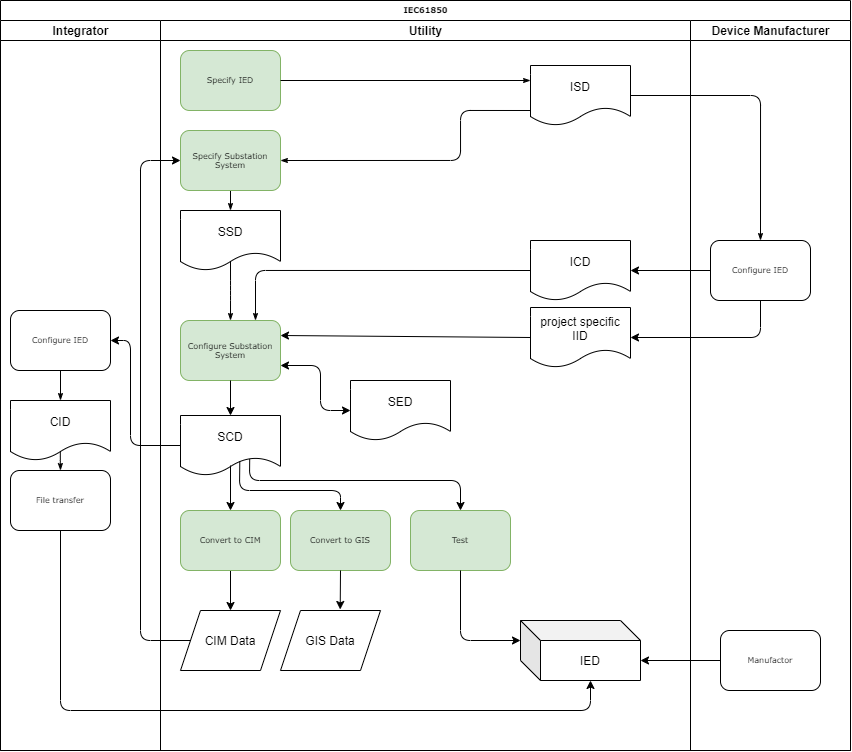

The diagram above was exported from draw.io. Its source (the exported page's mxGraphModel, read from the mxfile embedded in the PNG):
<mxGraphModel dx="981" dy="567" grid="1" gridSize="10" guides="1" tooltips="1" connect="1" arrows="1" fold="1" page="1" pageScale="1" pageWidth="1100" pageHeight="850" background="#FFFFFF" math="0" shadow="0">
  <root>
    <mxCell id="0" />
    <mxCell id="1" parent="0" />
    <mxCell id="77e6c97f196da883-1" value="IEC61850" style="swimlane;html=1;childLayout=stackLayout;startSize=20;rounded=0;shadow=0;labelBackgroundColor=none;strokeWidth=1;fontFamily=Verdana;fontSize=8;align=center;" parent="1" vertex="1">
      <mxGeometry x="70" y="40" width="850" height="750" as="geometry" />
    </mxCell>
    <mxCell id="77e6c97f196da883-4" value="Integrator" style="swimlane;html=1;startSize=20;" parent="77e6c97f196da883-1" vertex="1">
      <mxGeometry y="20" width="160" height="730" as="geometry" />
    </mxCell>
    <mxCell id="Q_oXqvdiSMBHIqt3jTjs-22" style="edgeStyle=orthogonalEdgeStyle;rounded=1;html=1;labelBackgroundColor=none;startArrow=none;startFill=0;startSize=5;endArrow=classicThin;endFill=1;endSize=5;jettySize=auto;orthogonalLoop=1;strokeWidth=1;fontFamily=Verdana;fontSize=8;entryX=0.5;entryY=0;entryDx=0;entryDy=0;exitX=0.5;exitY=1;exitDx=0;exitDy=0;" edge="1" parent="77e6c97f196da883-4" source="Q_oXqvdiSMBHIqt3jTjs-20" target="Q_oXqvdiSMBHIqt3jTjs-19">
      <mxGeometry relative="1" as="geometry">
        <mxPoint x="-550" y="415" as="sourcePoint" />
        <mxPoint x="-550" y="450" as="targetPoint" />
        <Array as="points" />
      </mxGeometry>
    </mxCell>
    <mxCell id="Q_oXqvdiSMBHIqt3jTjs-31" style="edgeStyle=orthogonalEdgeStyle;rounded=1;html=1;labelBackgroundColor=none;startArrow=none;startFill=0;startSize=5;endArrow=classicThin;endFill=1;endSize=5;jettySize=auto;orthogonalLoop=1;strokeWidth=1;fontFamily=Verdana;fontSize=8;entryX=0.5;entryY=0;entryDx=0;entryDy=0;exitX=0.498;exitY=0.852;exitDx=0;exitDy=0;exitPerimeter=0;" edge="1" parent="77e6c97f196da883-4" source="Q_oXqvdiSMBHIqt3jTjs-19" target="Q_oXqvdiSMBHIqt3jTjs-71">
      <mxGeometry relative="1" as="geometry">
        <mxPoint x="-80" y="540" as="sourcePoint" />
        <mxPoint x="80" y="450" as="targetPoint" />
        <Array as="points">
          <mxPoint x="60" y="440" />
          <mxPoint x="60" y="440" />
        </Array>
      </mxGeometry>
    </mxCell>
    <mxCell id="Q_oXqvdiSMBHIqt3jTjs-20" value="Configure IED" style="rounded=1;whiteSpace=wrap;html=1;shadow=0;labelBackgroundColor=none;strokeWidth=1;fontFamily=Verdana;fontSize=8;align=center;" vertex="1" parent="77e6c97f196da883-4">
      <mxGeometry x="10" y="290" width="100" height="60" as="geometry" />
    </mxCell>
    <mxCell id="Q_oXqvdiSMBHIqt3jTjs-19" value="CID" style="shape=document;whiteSpace=wrap;html=1;boundedLbl=1;" vertex="1" parent="77e6c97f196da883-4">
      <mxGeometry x="10" y="380" width="100" height="60" as="geometry" />
    </mxCell>
    <mxCell id="Q_oXqvdiSMBHIqt3jTjs-71" value="File transfer" style="rounded=1;whiteSpace=wrap;html=1;shadow=0;labelBackgroundColor=none;strokeWidth=1;fontFamily=Verdana;fontSize=8;align=center;" vertex="1" parent="77e6c97f196da883-4">
      <mxGeometry x="10" y="450" width="100" height="60" as="geometry" />
    </mxCell>
    <mxCell id="77e6c97f196da883-2" value="Utility" style="swimlane;html=1;startSize=20;" parent="77e6c97f196da883-1" vertex="1">
      <mxGeometry x="160" y="20" width="530" height="730" as="geometry" />
    </mxCell>
    <mxCell id="Q_oXqvdiSMBHIqt3jTjs-60" value="" style="endArrow=classic;html=1;exitX=0.5;exitY=1;exitDx=0;exitDy=0;entryX=0.5;entryY=0;entryDx=0;entryDy=0;" edge="1" parent="77e6c97f196da883-2" source="Q_oXqvdiSMBHIqt3jTjs-34" target="Q_oXqvdiSMBHIqt3jTjs-58">
      <mxGeometry width="50" height="50" relative="1" as="geometry">
        <mxPoint x="69.75999999999999" y="545" as="sourcePoint" />
        <mxPoint x="30" y="570" as="targetPoint" />
      </mxGeometry>
    </mxCell>
    <mxCell id="Q_oXqvdiSMBHIqt3jTjs-58" value="CIM Data" style="shape=parallelogram;perimeter=parallelogramPerimeter;whiteSpace=wrap;html=1;fixedSize=1;" vertex="1" parent="77e6c97f196da883-2">
      <mxGeometry x="20" y="590" width="100" height="60" as="geometry" />
    </mxCell>
    <mxCell id="Q_oXqvdiSMBHIqt3jTjs-12" value="SCD" style="shape=document;whiteSpace=wrap;html=1;boundedLbl=1;" vertex="1" parent="77e6c97f196da883-2">
      <mxGeometry x="20" y="395" width="100" height="60" as="geometry" />
    </mxCell>
    <mxCell id="Q_oXqvdiSMBHIqt3jTjs-14" style="edgeStyle=orthogonalEdgeStyle;rounded=1;html=1;labelBackgroundColor=none;startArrow=none;startFill=0;startSize=5;endArrow=classicThin;endFill=1;endSize=5;jettySize=auto;orthogonalLoop=1;strokeWidth=1;fontFamily=Verdana;fontSize=8;entryX=0.5;entryY=0;entryDx=0;entryDy=0;exitX=0.5;exitY=1;exitDx=0;exitDy=0;" edge="1" parent="77e6c97f196da883-2" source="Q_oXqvdiSMBHIqt3jTjs-2" target="Q_oXqvdiSMBHIqt3jTjs-8">
      <mxGeometry relative="1" as="geometry">
        <mxPoint x="40" y="210" as="sourcePoint" />
        <mxPoint x="105" y="310" as="targetPoint" />
        <Array as="points" />
      </mxGeometry>
    </mxCell>
    <mxCell id="Q_oXqvdiSMBHIqt3jTjs-15" style="edgeStyle=orthogonalEdgeStyle;rounded=1;html=1;labelBackgroundColor=none;startArrow=none;startFill=0;startSize=5;endArrow=classicThin;endFill=1;endSize=5;jettySize=auto;orthogonalLoop=1;strokeWidth=1;fontFamily=Verdana;fontSize=8;entryX=0.5;entryY=0;entryDx=0;entryDy=0;exitX=0.5;exitY=0.833;exitDx=0;exitDy=0;exitPerimeter=0;" edge="1" parent="77e6c97f196da883-2" source="Q_oXqvdiSMBHIqt3jTjs-8" target="Q_oXqvdiSMBHIqt3jTjs-4">
      <mxGeometry relative="1" as="geometry">
        <mxPoint x="530" y="309.9999999999999" as="sourcePoint" />
        <mxPoint x="115" y="320" as="targetPoint" />
        <Array as="points">
          <mxPoint x="70" y="270" />
          <mxPoint x="70" y="270" />
        </Array>
      </mxGeometry>
    </mxCell>
    <mxCell id="Q_oXqvdiSMBHIqt3jTjs-16" value="" style="endArrow=classic;startArrow=classic;html=1;exitX=1;exitY=0.75;exitDx=0;exitDy=0;entryX=0;entryY=0.5;entryDx=0;entryDy=0;" edge="1" parent="77e6c97f196da883-2" source="Q_oXqvdiSMBHIqt3jTjs-4" target="Q_oXqvdiSMBHIqt3jTjs-11">
      <mxGeometry width="50" height="50" relative="1" as="geometry">
        <mxPoint x="450" y="380" as="sourcePoint" />
        <mxPoint x="500" y="330" as="targetPoint" />
        <Array as="points">
          <mxPoint x="160" y="345" />
          <mxPoint x="160" y="390" />
        </Array>
      </mxGeometry>
    </mxCell>
    <mxCell id="77e6c97f196da883-8" value="Specify IED" style="rounded=1;whiteSpace=wrap;html=1;shadow=0;labelBackgroundColor=none;strokeWidth=1;fontFamily=Verdana;fontSize=8;align=center;fillColor=#d5e8d4;strokeColor=#82b366;" parent="77e6c97f196da883-2" vertex="1">
      <mxGeometry x="20" y="30" width="100" height="60" as="geometry" />
    </mxCell>
    <mxCell id="Q_oXqvdiSMBHIqt3jTjs-2" value="Specify Substation System" style="rounded=1;whiteSpace=wrap;html=1;shadow=0;labelBackgroundColor=none;strokeWidth=1;fontFamily=Verdana;fontSize=8;align=center;fillColor=#d5e8d4;strokeColor=#82b366;" vertex="1" parent="77e6c97f196da883-2">
      <mxGeometry x="20" y="110" width="100" height="60" as="geometry" />
    </mxCell>
    <mxCell id="Q_oXqvdiSMBHIqt3jTjs-34" value="Convert to CIM" style="rounded=1;whiteSpace=wrap;html=1;shadow=0;labelBackgroundColor=none;strokeWidth=1;fontFamily=Verdana;fontSize=8;align=center;fillColor=#d5e8d4;strokeColor=#82b366;" vertex="1" parent="77e6c97f196da883-2">
      <mxGeometry x="20" y="490" width="100" height="60" as="geometry" />
    </mxCell>
    <mxCell id="Q_oXqvdiSMBHIqt3jTjs-4" value="Configure Substation System" style="rounded=1;whiteSpace=wrap;html=1;shadow=0;labelBackgroundColor=none;strokeWidth=1;fontFamily=Verdana;fontSize=8;align=center;fillColor=#d5e8d4;strokeColor=#82b366;" vertex="1" parent="77e6c97f196da883-2">
      <mxGeometry x="20" y="300" width="100" height="60" as="geometry" />
    </mxCell>
    <mxCell id="Q_oXqvdiSMBHIqt3jTjs-8" value="SSD" style="shape=document;whiteSpace=wrap;html=1;boundedLbl=1;" vertex="1" parent="77e6c97f196da883-2">
      <mxGeometry x="20" y="190" width="100" height="60" as="geometry" />
    </mxCell>
    <mxCell id="Q_oXqvdiSMBHIqt3jTjs-35" value="Convert to GIS" style="rounded=1;whiteSpace=wrap;html=1;shadow=0;labelBackgroundColor=none;strokeWidth=1;fontFamily=Verdana;fontSize=8;align=center;fillColor=#d5e8d4;strokeColor=#82b366;" vertex="1" parent="77e6c97f196da883-2">
      <mxGeometry x="130" y="490" width="100" height="60" as="geometry" />
    </mxCell>
    <mxCell id="Q_oXqvdiSMBHIqt3jTjs-61" value="" style="endArrow=classic;html=1;exitX=0.5;exitY=1;exitDx=0;exitDy=0;entryX=0.597;entryY=-0.017;entryDx=0;entryDy=0;entryPerimeter=0;" edge="1" parent="77e6c97f196da883-2" source="Q_oXqvdiSMBHIqt3jTjs-35" target="Q_oXqvdiSMBHIqt3jTjs-59">
      <mxGeometry width="50" height="50" relative="1" as="geometry">
        <mxPoint x="189.51999999999998" y="550.0000000000001" as="sourcePoint" />
        <mxPoint x="189.51999999999998" y="590" as="targetPoint" />
      </mxGeometry>
    </mxCell>
    <mxCell id="Q_oXqvdiSMBHIqt3jTjs-59" value="GIS Data" style="shape=parallelogram;perimeter=parallelogramPerimeter;whiteSpace=wrap;html=1;fixedSize=1;" vertex="1" parent="77e6c97f196da883-2">
      <mxGeometry x="120" y="590" width="100" height="60" as="geometry" />
    </mxCell>
    <mxCell id="Q_oXqvdiSMBHIqt3jTjs-30" value="" style="endArrow=classic;html=1;entryX=0.5;entryY=0;entryDx=0;entryDy=0;exitX=0.5;exitY=1;exitDx=0;exitDy=0;" edge="1" parent="77e6c97f196da883-2" source="Q_oXqvdiSMBHIqt3jTjs-4" target="Q_oXqvdiSMBHIqt3jTjs-12">
      <mxGeometry width="50" height="50" relative="1" as="geometry">
        <mxPoint x="20" y="540" as="sourcePoint" />
        <mxPoint x="70" y="490" as="targetPoint" />
      </mxGeometry>
    </mxCell>
    <mxCell id="Q_oXqvdiSMBHIqt3jTjs-11" value="SED" style="shape=document;whiteSpace=wrap;html=1;boundedLbl=1;" vertex="1" parent="77e6c97f196da883-2">
      <mxGeometry x="190" y="360" width="100" height="60" as="geometry" />
    </mxCell>
    <mxCell id="Q_oXqvdiSMBHIqt3jTjs-52" value="Test" style="rounded=1;whiteSpace=wrap;html=1;shadow=0;labelBackgroundColor=none;strokeWidth=1;fontFamily=Verdana;fontSize=8;align=center;fillColor=#d5e8d4;strokeColor=#82b366;" vertex="1" parent="77e6c97f196da883-2">
      <mxGeometry x="250" y="490" width="100" height="60" as="geometry" />
    </mxCell>
    <mxCell id="Q_oXqvdiSMBHIqt3jTjs-54" value="" style="endArrow=classic;html=1;entryX=0.5;entryY=0;entryDx=0;entryDy=0;" edge="1" parent="77e6c97f196da883-2" target="Q_oXqvdiSMBHIqt3jTjs-34">
      <mxGeometry width="50" height="50" relative="1" as="geometry">
        <mxPoint x="70" y="445" as="sourcePoint" />
        <mxPoint x="130" y="610" as="targetPoint" />
      </mxGeometry>
    </mxCell>
    <mxCell id="Q_oXqvdiSMBHIqt3jTjs-55" value="" style="endArrow=classic;html=1;entryX=0.5;entryY=0;entryDx=0;entryDy=0;exitX=0.593;exitY=0.76;exitDx=0;exitDy=0;exitPerimeter=0;" edge="1" parent="77e6c97f196da883-2" source="Q_oXqvdiSMBHIqt3jTjs-12" target="Q_oXqvdiSMBHIqt3jTjs-35">
      <mxGeometry width="50" height="50" relative="1" as="geometry">
        <mxPoint x="80" y="455" as="sourcePoint" />
        <mxPoint x="80" y="500" as="targetPoint" />
        <Array as="points">
          <mxPoint x="79" y="470" />
          <mxPoint x="180" y="470" />
        </Array>
      </mxGeometry>
    </mxCell>
    <mxCell id="Q_oXqvdiSMBHIqt3jTjs-56" value="" style="endArrow=classic;html=1;entryX=0.5;entryY=0;entryDx=0;entryDy=0;exitX=0.692;exitY=0.724;exitDx=0;exitDy=0;exitPerimeter=0;" edge="1" parent="77e6c97f196da883-2" source="Q_oXqvdiSMBHIqt3jTjs-12" target="Q_oXqvdiSMBHIqt3jTjs-52">
      <mxGeometry width="50" height="50" relative="1" as="geometry">
        <mxPoint x="89.29999999999995" y="450.5999999999999" as="sourcePoint" />
        <mxPoint x="190" y="500" as="targetPoint" />
        <Array as="points">
          <mxPoint x="89" y="460" />
          <mxPoint x="300" y="460" />
        </Array>
      </mxGeometry>
    </mxCell>
    <mxCell id="Q_oXqvdiSMBHIqt3jTjs-57" value="" style="endArrow=classic;html=1;entryX=0;entryY=0;entryDx=0;entryDy=20;exitX=0.5;exitY=1;exitDx=0;exitDy=0;entryPerimeter=0;" edge="1" parent="77e6c97f196da883-2" source="Q_oXqvdiSMBHIqt3jTjs-52" target="Q_oXqvdiSMBHIqt3jTjs-10">
      <mxGeometry width="50" height="50" relative="1" as="geometry">
        <mxPoint x="99.19999999999993" y="448.43999999999994" as="sourcePoint" />
        <mxPoint x="310" y="500" as="targetPoint" />
        <Array as="points">
          <mxPoint x="300" y="620" />
        </Array>
      </mxGeometry>
    </mxCell>
    <mxCell id="Q_oXqvdiSMBHIqt3jTjs-72" value="" style="endArrow=classic;html=1;exitX=0;exitY=0.5;exitDx=0;exitDy=0;entryX=0;entryY=0.5;entryDx=0;entryDy=0;" edge="1" parent="77e6c97f196da883-2" source="Q_oXqvdiSMBHIqt3jTjs-58" target="Q_oXqvdiSMBHIqt3jTjs-2">
      <mxGeometry width="50" height="50" relative="1" as="geometry">
        <mxPoint x="-50" y="540" as="sourcePoint" />
        <mxPoint y="490" as="targetPoint" />
        <Array as="points">
          <mxPoint x="-20" y="620" />
          <mxPoint x="-20" y="140" />
        </Array>
      </mxGeometry>
    </mxCell>
    <mxCell id="Q_oXqvdiSMBHIqt3jTjs-13" style="edgeStyle=orthogonalEdgeStyle;rounded=1;html=1;labelBackgroundColor=none;startArrow=none;startFill=0;startSize=5;endArrow=classicThin;endFill=1;endSize=5;jettySize=auto;orthogonalLoop=1;strokeWidth=1;fontFamily=Verdana;fontSize=8;entryX=0.75;entryY=0;entryDx=0;entryDy=0;exitX=0;exitY=0.5;exitDx=0;exitDy=0;" edge="1" parent="77e6c97f196da883-2" source="Q_oXqvdiSMBHIqt3jTjs-9" target="Q_oXqvdiSMBHIqt3jTjs-4">
      <mxGeometry relative="1" as="geometry">
        <mxPoint x="410.8000000000002" y="126" as="sourcePoint" />
        <mxPoint x="-30" y="164.9999999999999" as="targetPoint" />
        <Array as="points">
          <mxPoint x="95" y="250" />
        </Array>
      </mxGeometry>
    </mxCell>
    <mxCell id="Q_oXqvdiSMBHIqt3jTjs-24" value="" style="endArrow=classic;html=1;entryX=1;entryY=0.25;entryDx=0;entryDy=0;exitX=0;exitY=0.5;exitDx=0;exitDy=0;" edge="1" parent="77e6c97f196da883-2" source="Q_oXqvdiSMBHIqt3jTjs-23" target="Q_oXqvdiSMBHIqt3jTjs-4">
      <mxGeometry width="50" height="50" relative="1" as="geometry">
        <mxPoint x="110" y="540" as="sourcePoint" />
        <mxPoint x="160" y="490" as="targetPoint" />
      </mxGeometry>
    </mxCell>
    <mxCell id="Q_oXqvdiSMBHIqt3jTjs-9" value="ICD" style="shape=document;whiteSpace=wrap;html=1;boundedLbl=1;" vertex="1" parent="77e6c97f196da883-2">
      <mxGeometry x="370" y="220" width="100" height="60" as="geometry" />
    </mxCell>
    <mxCell id="Q_oXqvdiSMBHIqt3jTjs-23" value="project specific&lt;br&gt;IID" style="shape=document;whiteSpace=wrap;html=1;boundedLbl=1;" vertex="1" parent="77e6c97f196da883-2">
      <mxGeometry x="370" y="287" width="100" height="60" as="geometry" />
    </mxCell>
    <mxCell id="Q_oXqvdiSMBHIqt3jTjs-7" style="edgeStyle=orthogonalEdgeStyle;rounded=1;html=1;labelBackgroundColor=none;startArrow=none;startFill=0;startSize=5;endArrow=classicThin;endFill=1;endSize=5;jettySize=auto;orthogonalLoop=1;strokeWidth=1;fontFamily=Verdana;fontSize=8;entryX=1;entryY=0.5;entryDx=0;entryDy=0;exitX=0;exitY=0.75;exitDx=0;exitDy=0;" edge="1" parent="77e6c97f196da883-2" source="Q_oXqvdiSMBHIqt3jTjs-6" target="Q_oXqvdiSMBHIqt3jTjs-2">
      <mxGeometry relative="1" as="geometry">
        <mxPoint x="130" y="105" as="sourcePoint" />
        <mxPoint x="200" y="105" as="targetPoint" />
        <Array as="points">
          <mxPoint x="300" y="90" />
          <mxPoint x="300" y="140" />
        </Array>
      </mxGeometry>
    </mxCell>
    <mxCell id="77e6c97f196da883-26" style="edgeStyle=orthogonalEdgeStyle;rounded=1;html=1;labelBackgroundColor=none;startArrow=none;startFill=0;startSize=5;endArrow=classicThin;endFill=1;endSize=5;jettySize=auto;orthogonalLoop=1;strokeWidth=1;fontFamily=Verdana;fontSize=8;entryX=0;entryY=0.25;entryDx=0;entryDy=0;" parent="77e6c97f196da883-2" source="77e6c97f196da883-8" target="Q_oXqvdiSMBHIqt3jTjs-6" edge="1">
      <mxGeometry relative="1" as="geometry">
        <mxPoint x="190" y="94.99999999999989" as="targetPoint" />
      </mxGeometry>
    </mxCell>
    <mxCell id="Q_oXqvdiSMBHIqt3jTjs-6" value="ISD" style="shape=document;whiteSpace=wrap;html=1;boundedLbl=1;" vertex="1" parent="77e6c97f196da883-2">
      <mxGeometry x="370" y="45" width="100" height="60" as="geometry" />
    </mxCell>
    <mxCell id="Q_oXqvdiSMBHIqt3jTjs-10" value="IED" style="shape=cube;whiteSpace=wrap;html=1;boundedLbl=1;backgroundOutline=1;darkOpacity=0.05;darkOpacity2=0.1;" vertex="1" parent="77e6c97f196da883-2">
      <mxGeometry x="360" y="600" width="120" height="60" as="geometry" />
    </mxCell>
    <mxCell id="Q_oXqvdiSMBHIqt3jTjs-64" value="" style="endArrow=classic;html=1;exitX=0;exitY=0.5;exitDx=0;exitDy=0;entryX=0;entryY=0;entryDx=120;entryDy=40;entryPerimeter=0;" edge="1" parent="77e6c97f196da883-1" source="Q_oXqvdiSMBHIqt3jTjs-62" target="Q_oXqvdiSMBHIqt3jTjs-10">
      <mxGeometry width="50" height="50" relative="1" as="geometry">
        <mxPoint x="400" y="590" as="sourcePoint" />
        <mxPoint x="450" y="540" as="targetPoint" />
        <Array as="points" />
      </mxGeometry>
    </mxCell>
    <mxCell id="77e6c97f196da883-3" value="Device Manufacturer" style="swimlane;html=1;startSize=20;" parent="77e6c97f196da883-1" vertex="1">
      <mxGeometry x="690" y="20" width="160" height="730" as="geometry" />
    </mxCell>
    <mxCell id="Q_oXqvdiSMBHIqt3jTjs-32" value="Configure IED" style="rounded=1;whiteSpace=wrap;html=1;shadow=0;labelBackgroundColor=none;strokeWidth=1;fontFamily=Verdana;fontSize=8;align=center;" vertex="1" parent="77e6c97f196da883-3">
      <mxGeometry x="20" y="220" width="100" height="60" as="geometry" />
    </mxCell>
    <mxCell id="Q_oXqvdiSMBHIqt3jTjs-62" value="Manufactor" style="rounded=1;whiteSpace=wrap;html=1;shadow=0;labelBackgroundColor=none;strokeWidth=1;fontFamily=Verdana;fontSize=8;align=center;" vertex="1" parent="77e6c97f196da883-3">
      <mxGeometry x="30" y="610" width="100" height="60" as="geometry" />
    </mxCell>
    <mxCell id="Q_oXqvdiSMBHIqt3jTjs-65" value="" style="endArrow=classic;html=1;exitX=0;exitY=0.5;exitDx=0;exitDy=0;entryX=1;entryY=0.5;entryDx=0;entryDy=0;" edge="1" parent="77e6c97f196da883-1" source="Q_oXqvdiSMBHIqt3jTjs-12" target="Q_oXqvdiSMBHIqt3jTjs-20">
      <mxGeometry width="50" height="50" relative="1" as="geometry">
        <mxPoint x="-170" y="510" as="sourcePoint" />
        <mxPoint x="-120" y="460" as="targetPoint" />
        <Array as="points">
          <mxPoint x="130" y="445" />
          <mxPoint x="130" y="340" />
        </Array>
      </mxGeometry>
    </mxCell>
    <mxCell id="Q_oXqvdiSMBHIqt3jTjs-66" value="" style="endArrow=classic;html=1;entryX=0;entryY=0;entryDx=70;entryDy=60;entryPerimeter=0;exitX=0.5;exitY=1;exitDx=0;exitDy=0;" edge="1" parent="77e6c97f196da883-1" source="Q_oXqvdiSMBHIqt3jTjs-71" target="Q_oXqvdiSMBHIqt3jTjs-10">
      <mxGeometry width="50" height="50" relative="1" as="geometry">
        <mxPoint x="80" y="530" as="sourcePoint" />
        <mxPoint x="350" y="690" as="targetPoint" />
        <Array as="points">
          <mxPoint x="60" y="710" />
          <mxPoint x="590" y="710" />
        </Array>
      </mxGeometry>
    </mxCell>
    <mxCell id="Q_oXqvdiSMBHIqt3jTjs-25" value="" style="endArrow=classic;html=1;entryX=1;entryY=0.5;entryDx=0;entryDy=0;exitX=0.5;exitY=1;exitDx=0;exitDy=0;" edge="1" parent="77e6c97f196da883-1" source="Q_oXqvdiSMBHIqt3jTjs-32" target="Q_oXqvdiSMBHIqt3jTjs-23">
      <mxGeometry width="50" height="50" relative="1" as="geometry">
        <mxPoint x="560" y="316" as="sourcePoint" />
        <mxPoint x="130" y="379.9999999999999" as="targetPoint" />
        <Array as="points">
          <mxPoint x="760" y="337" />
        </Array>
      </mxGeometry>
    </mxCell>
    <mxCell id="Q_oXqvdiSMBHIqt3jTjs-73" value="" style="endArrow=classic;html=1;entryX=1;entryY=0.5;entryDx=0;entryDy=0;exitX=0;exitY=0.5;exitDx=0;exitDy=0;" edge="1" parent="77e6c97f196da883-1" source="Q_oXqvdiSMBHIqt3jTjs-32" target="Q_oXqvdiSMBHIqt3jTjs-9">
      <mxGeometry width="50" height="50" relative="1" as="geometry">
        <mxPoint x="770" y="309.9999999999999" as="sourcePoint" />
        <mxPoint x="640" y="349.9999999999999" as="targetPoint" />
        <Array as="points" />
      </mxGeometry>
    </mxCell>
    <mxCell id="Q_oXqvdiSMBHIqt3jTjs-28" style="edgeStyle=orthogonalEdgeStyle;rounded=1;html=1;labelBackgroundColor=none;startArrow=none;startFill=0;startSize=5;endArrow=classicThin;endFill=1;endSize=5;jettySize=auto;orthogonalLoop=1;strokeWidth=1;fontFamily=Verdana;fontSize=8;entryX=0.5;entryY=0;entryDx=0;entryDy=0;exitX=1;exitY=0.5;exitDx=0;exitDy=0;" edge="1" parent="77e6c97f196da883-1" source="Q_oXqvdiSMBHIqt3jTjs-6" target="Q_oXqvdiSMBHIqt3jTjs-32">
      <mxGeometry relative="1" as="geometry">
        <mxPoint x="130" y="90" as="sourcePoint" />
        <mxPoint x="770" y="139.9999999999999" as="targetPoint" />
      </mxGeometry>
    </mxCell>
  </root>
</mxGraphModel>